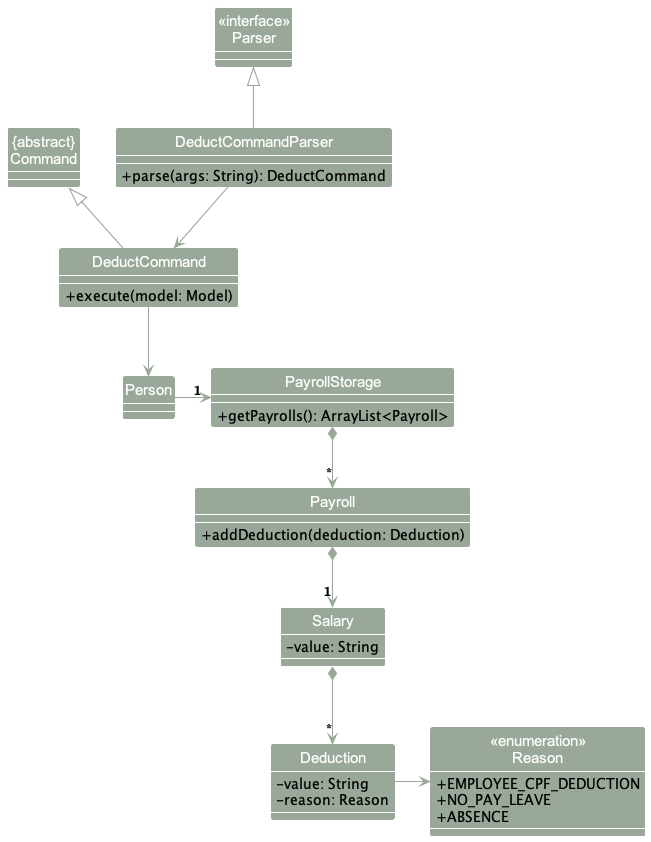

The diagram above was rendered by PlantUML. Its source (embedded in the PNG):
@startuml
!include style.puml
hide circle
skinparam classAttributeIconSize 0
skinparam arrowThickness 1.1
skinparam arrowColor PERSON_COLOR
skinparam classBackgroundColor PERSON_COLOR
show method
show attribute

Class "<<interface>>\nParser" as Parser
Class "{abstract}\nCommand" as Command
Class DeductCommandParser {
    +parse(args: String): DeductCommand
}
Class DeductCommand {
    +execute(model: Model)
}
Class PayrollStorage {
    +getPayrolls(): ArrayList<Payroll>
}
Class Payroll {
    +addDeduction(deduction: Deduction)
}
Class Salary {
    -value: String
}
Class Deduction {
    -value: String
    -reason: Reason
}
Class "<<enumeration>>\nReason" as Reason {
    +EMPLOYEE_CPF_DEDUCTION
    +NO_PAY_LEAVE
    +ABSENCE
}

Parser <|-- DeductCommandParser
Command <|-- DeductCommand
DeductCommandParser --> DeductCommand
DeductCommand --> Person
Person -right-> "1" PayrollStorage
PayrollStorage *--> "*" Payroll
Payroll *--> "1" Salary
Salary *--> "*" Deduction
Deduction -> Reason

@enduml